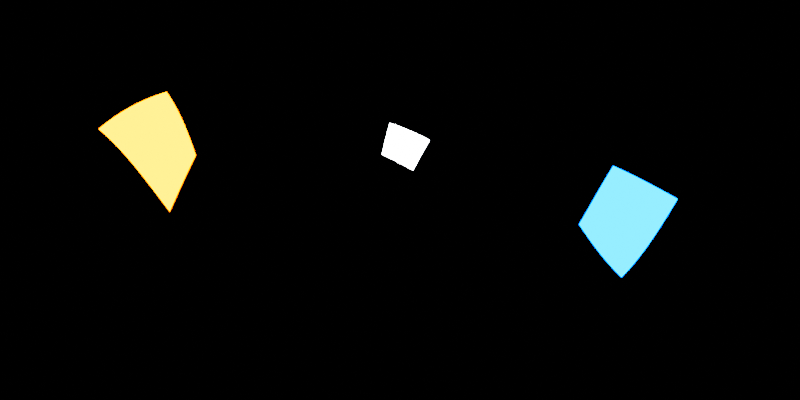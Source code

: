 # Source: blender-studio-env-map-setup.blend  (saved by Blender 3.6.13; exported with 4.5.12 LTS)
import bpy
from mathutils import Matrix  # noqa: F401  (used for matrix-valued properties, if any)

bpy.ops.wm.read_factory_settings(use_empty=True)
scene = bpy.context.scene
scene.name = 'Scene'

# ---- collections
col_collection = bpy.data.collections.new('Collection'); scene.collection.children.link(col_collection)

# ---- world
world_world = bpy.data.worlds.new('World'); scene.world = world_world
world_world.use_nodes = True; world_world.node_tree.nodes.clear()
_N = world_world.node_tree.nodes; _L = world_world.node_tree.links
n0 = _N.new('ShaderNodeOutputWorld'); n0.name = 'World Output'; n0.location = (300, 300)
n1 = _N.new('ShaderNodeBackground'); n1.name = 'Background'; n1.location = (10, 300)
n1.inputs[0].default_value = (0.0, 0.0, 0.0, 1.0)
_L.new(n1.outputs[0], n0.inputs[0])
n0.is_active_output = True
world_world.color = (0.05088, 0.05088, 0.05088)
world_world.use_sun_shadow = False
world_world.sun_shadow_jitter_overblur = 0.0

# ---- cameras
cam_camera_001 = bpy.data.cameras.new('Camera.001')
cam_camera_001.type = 'PANO'
cam_camera_001.panorama_type = 'EQUIRECTANGULAR'

# ---- lights
light_area = bpy.data.lights.new('Area', 'AREA')
light_area.transmission_factor = 0.0
light_area.energy = 785.4
light_area.shadow_soft_size = 1.0
light_area.shadow_maximum_resolution = 0.006
light_area.use_absolute_resolution = True
light_area.size = 1.0
light_area.size_y = 1.0
light_area_001 = bpy.data.lights.new('Area.001', 'AREA')
light_area_001.color = (1.0, 0.05885, 0.0)
light_area_001.transmission_factor = 0.0
light_area_001.energy = 785.4
light_area_001.shadow_soft_size = 1.0
light_area_001.shadow_maximum_resolution = 0.006
light_area_001.use_absolute_resolution = True
light_area_001.size = 1.0
light_area_001.size_y = 1.0
light_area_002 = bpy.data.lights.new('Area.002', 'AREA')
light_area_002.color = (0.0, 0.04787, 1.0)
light_area_002.transmission_factor = 0.0
light_area_002.energy = 785.4
light_area_002.shadow_soft_size = 1.0
light_area_002.shadow_maximum_resolution = 0.006
light_area_002.use_absolute_resolution = True
light_area_002.size = 1.0
light_area_002.size_y = 1.0

# ---- objects
ob_camera = bpy.data.objects.new('Camera', cam_camera_001)
ob_area = bpy.data.objects.new('Area', light_area)
ob_area_001 = bpy.data.objects.new('Area.001', light_area_001)
ob_area_002 = bpy.data.objects.new('Area.002', light_area_002)

# ---- transforms, parenting, visibility, modifiers, constraints
ob_camera.location = (0.0, 0.0, 0.0)
ob_camera.rotation_euler = (1.571, 0.0, 0.0)
ob_area.location = (0.1409, 6.4, 2.818)
ob_area.rotation_euler = (-0.738, 0.5342, -0.08197)
ob_area.scale = (2.06, 2.06, 2.06)
ob_area.visible_camera = True
ob_area_001.location = (-2.453, -0.6247, 1.185)
ob_area_001.rotation_euler = (-1.484, 0.6429, -3.434)
ob_area_001.scale = (2.06, 2.06, 2.06)
ob_area_001.visible_camera = True
ob_area_002.location = (2.984, -0.3911, -0.3731)
ob_area_002.rotation_euler = (-1.866, 0.4825, -2.515)
ob_area_002.scale = (2.06, 2.06, 2.06)
ob_area_002.visible_camera = True

# ---- collection membership
col_collection.objects.link(ob_camera)
col_collection.objects.link(ob_area)
col_collection.objects.link(ob_area_001)
col_collection.objects.link(ob_area_002)

# ---- scene / render settings (as saved in the file)
scene.camera = ob_camera
scene.frame_start = 1; scene.frame_end = 250; scene.frame_set(1)
scene.render.engine = 'CYCLES'
scene.render.resolution_x = 2048
scene.render.resolution_y = 1024
scene.cycles.use_denoising = False
scene.cycles.samples = 128
scene.cycles.sampling_pattern = 'TABULATED_SOBOL'
scene.cycles.use_adaptive_sampling = False
scene.cycles.use_light_tree = False
scene.view_settings.view_transform = 'Filmic'
bpy.context.view_layer.update()
